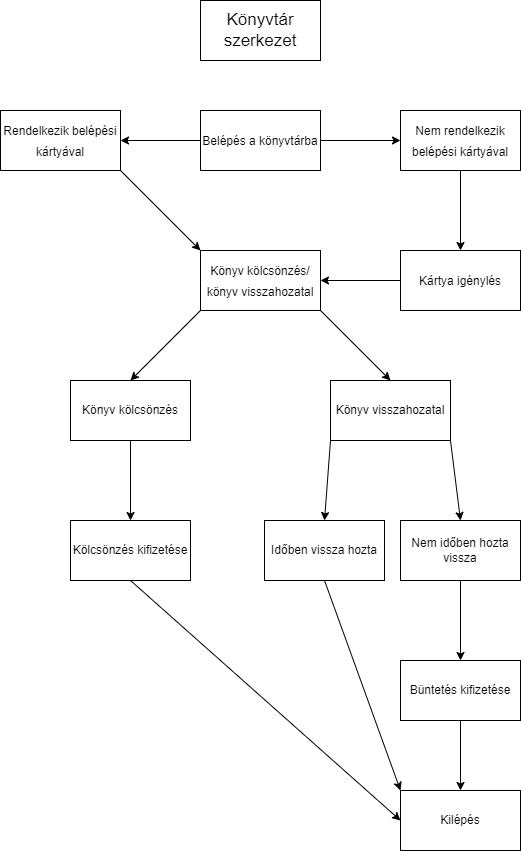

The diagram above was exported from draw.io. Its source (the exported page's mxGraphModel, read from the mxfile embedded in the PNG):
<mxGraphModel dx="1422" dy="762" grid="1" gridSize="10" guides="1" tooltips="1" connect="1" arrows="1" fold="1" page="1" pageScale="1" pageWidth="827" pageHeight="1169" math="0" shadow="0">
  <root>
    <mxCell id="0" />
    <mxCell id="1" parent="0" />
    <mxCell id="MZkJrFjLHBvigx8ChJCO-1" value="&lt;font style=&quot;font-size: 17px&quot;&gt;Könyvtár szerkezet&lt;/font&gt;" style="rounded=0;whiteSpace=wrap;html=1;" parent="1" vertex="1">
      <mxGeometry x="350" y="20" width="120" height="60" as="geometry" />
    </mxCell>
    <mxCell id="MZkJrFjLHBvigx8ChJCO-4" value="" style="edgeStyle=orthogonalEdgeStyle;rounded=0;orthogonalLoop=1;jettySize=auto;html=1;fontSize=12;" parent="1" source="MZkJrFjLHBvigx8ChJCO-2" target="MZkJrFjLHBvigx8ChJCO-3" edge="1">
      <mxGeometry relative="1" as="geometry" />
    </mxCell>
    <mxCell id="MZkJrFjLHBvigx8ChJCO-6" value="" style="edgeStyle=orthogonalEdgeStyle;rounded=0;orthogonalLoop=1;jettySize=auto;html=1;fontSize=12;" parent="1" source="MZkJrFjLHBvigx8ChJCO-2" target="MZkJrFjLHBvigx8ChJCO-5" edge="1">
      <mxGeometry relative="1" as="geometry" />
    </mxCell>
    <mxCell id="MZkJrFjLHBvigx8ChJCO-2" value="&lt;span style=&quot;font-size: 12px&quot;&gt;Belépés a könyvtárba&lt;/span&gt;" style="rounded=0;whiteSpace=wrap;html=1;fontSize=17;" parent="1" vertex="1">
      <mxGeometry x="350" y="130" width="120" height="60" as="geometry" />
    </mxCell>
    <mxCell id="MZkJrFjLHBvigx8ChJCO-3" value="&lt;span style=&quot;font-size: 12px&quot;&gt;Rendelkezik belépési kártyával&lt;/span&gt;" style="rounded=0;whiteSpace=wrap;html=1;fontSize=17;" parent="1" vertex="1">
      <mxGeometry x="150" y="130" width="120" height="60" as="geometry" />
    </mxCell>
    <mxCell id="MZkJrFjLHBvigx8ChJCO-9" value="" style="edgeStyle=orthogonalEdgeStyle;rounded=0;orthogonalLoop=1;jettySize=auto;html=1;fontSize=12;" parent="1" source="MZkJrFjLHBvigx8ChJCO-5" target="MZkJrFjLHBvigx8ChJCO-8" edge="1">
      <mxGeometry relative="1" as="geometry" />
    </mxCell>
    <mxCell id="MZkJrFjLHBvigx8ChJCO-5" value="&lt;span style=&quot;font-size: 12px&quot;&gt;Nem rendelkezik belépési kártyával&lt;/span&gt;" style="rounded=0;whiteSpace=wrap;html=1;fontSize=17;" parent="1" vertex="1">
      <mxGeometry x="550" y="130" width="120" height="60" as="geometry" />
    </mxCell>
    <mxCell id="MZkJrFjLHBvigx8ChJCO-11" value="" style="edgeStyle=orthogonalEdgeStyle;rounded=0;orthogonalLoop=1;jettySize=auto;html=1;fontSize=12;" parent="1" source="MZkJrFjLHBvigx8ChJCO-8" target="MZkJrFjLHBvigx8ChJCO-10" edge="1">
      <mxGeometry relative="1" as="geometry" />
    </mxCell>
    <mxCell id="MZkJrFjLHBvigx8ChJCO-8" value="&lt;font style=&quot;font-size: 12px&quot;&gt;Kártya igénylés&lt;/font&gt;" style="whiteSpace=wrap;html=1;fontSize=17;rounded=0;" parent="1" vertex="1">
      <mxGeometry x="550" y="270" width="120" height="60" as="geometry" />
    </mxCell>
    <mxCell id="MZkJrFjLHBvigx8ChJCO-10" value="&lt;font style=&quot;font-size: 12px&quot;&gt;Könyv kölcsönzés/ könyv visszahozatal&lt;/font&gt;" style="whiteSpace=wrap;html=1;fontSize=17;rounded=0;" parent="1" vertex="1">
      <mxGeometry x="350" y="270" width="120" height="60" as="geometry" />
    </mxCell>
    <mxCell id="MZkJrFjLHBvigx8ChJCO-12" value="" style="endArrow=classic;html=1;rounded=0;fontSize=12;exitX=1;exitY=1;exitDx=0;exitDy=0;entryX=0;entryY=0;entryDx=0;entryDy=0;" parent="1" source="MZkJrFjLHBvigx8ChJCO-3" target="MZkJrFjLHBvigx8ChJCO-10" edge="1">
      <mxGeometry width="50" height="50" relative="1" as="geometry">
        <mxPoint x="390" y="380" as="sourcePoint" />
        <mxPoint x="440" y="330" as="targetPoint" />
      </mxGeometry>
    </mxCell>
    <mxCell id="MZkJrFjLHBvigx8ChJCO-13" value="" style="endArrow=classic;html=1;rounded=0;fontSize=12;exitX=0;exitY=1;exitDx=0;exitDy=0;entryX=0.5;entryY=0;entryDx=0;entryDy=0;" parent="1" source="MZkJrFjLHBvigx8ChJCO-10" target="MZkJrFjLHBvigx8ChJCO-15" edge="1">
      <mxGeometry width="50" height="50" relative="1" as="geometry">
        <mxPoint x="390" y="370" as="sourcePoint" />
        <mxPoint x="280" y="400" as="targetPoint" />
      </mxGeometry>
    </mxCell>
    <mxCell id="MZkJrFjLHBvigx8ChJCO-14" value="" style="endArrow=classic;html=1;rounded=0;fontSize=12;exitX=1;exitY=1;exitDx=0;exitDy=0;entryX=0.5;entryY=0;entryDx=0;entryDy=0;" parent="1" source="MZkJrFjLHBvigx8ChJCO-10" target="MZkJrFjLHBvigx8ChJCO-16" edge="1">
      <mxGeometry width="50" height="50" relative="1" as="geometry">
        <mxPoint x="390" y="370" as="sourcePoint" />
        <mxPoint x="520" y="400" as="targetPoint" />
      </mxGeometry>
    </mxCell>
    <mxCell id="MZkJrFjLHBvigx8ChJCO-18" value="" style="edgeStyle=orthogonalEdgeStyle;rounded=0;orthogonalLoop=1;jettySize=auto;html=1;fontSize=12;" parent="1" source="MZkJrFjLHBvigx8ChJCO-15" target="MZkJrFjLHBvigx8ChJCO-17" edge="1">
      <mxGeometry relative="1" as="geometry" />
    </mxCell>
    <mxCell id="MZkJrFjLHBvigx8ChJCO-15" value="Könyv kölcsönzés" style="rounded=0;whiteSpace=wrap;html=1;fontSize=12;" parent="1" vertex="1">
      <mxGeometry x="220" y="400" width="120" height="60" as="geometry" />
    </mxCell>
    <mxCell id="MZkJrFjLHBvigx8ChJCO-16" value="Könyv visszahozatal" style="rounded=0;whiteSpace=wrap;html=1;fontSize=12;" parent="1" vertex="1">
      <mxGeometry x="480" y="400" width="120" height="60" as="geometry" />
    </mxCell>
    <mxCell id="MZkJrFjLHBvigx8ChJCO-17" value="Kölcsönzés kifizetése" style="rounded=0;whiteSpace=wrap;html=1;fontSize=12;" parent="1" vertex="1">
      <mxGeometry x="220" y="540" width="120" height="60" as="geometry" />
    </mxCell>
    <mxCell id="MZkJrFjLHBvigx8ChJCO-19" value="Időben vissza hozta" style="rounded=0;whiteSpace=wrap;html=1;fontSize=12;" parent="1" vertex="1">
      <mxGeometry x="414" y="540" width="120" height="60" as="geometry" />
    </mxCell>
    <mxCell id="MZkJrFjLHBvigx8ChJCO-24" value="" style="edgeStyle=orthogonalEdgeStyle;rounded=0;orthogonalLoop=1;jettySize=auto;html=1;fontSize=12;" parent="1" source="MZkJrFjLHBvigx8ChJCO-20" target="MZkJrFjLHBvigx8ChJCO-23" edge="1">
      <mxGeometry relative="1" as="geometry" />
    </mxCell>
    <mxCell id="MZkJrFjLHBvigx8ChJCO-20" value="Nem időben hozta vissza" style="rounded=0;whiteSpace=wrap;html=1;fontSize=12;" parent="1" vertex="1">
      <mxGeometry x="550" y="540" width="120" height="60" as="geometry" />
    </mxCell>
    <mxCell id="MZkJrFjLHBvigx8ChJCO-21" value="" style="endArrow=classic;html=1;rounded=0;fontSize=12;exitX=0;exitY=1;exitDx=0;exitDy=0;entryX=0.5;entryY=0;entryDx=0;entryDy=0;" parent="1" source="MZkJrFjLHBvigx8ChJCO-16" target="MZkJrFjLHBvigx8ChJCO-19" edge="1">
      <mxGeometry width="50" height="50" relative="1" as="geometry">
        <mxPoint x="400" y="430" as="sourcePoint" />
        <mxPoint x="450" y="380" as="targetPoint" />
      </mxGeometry>
    </mxCell>
    <mxCell id="MZkJrFjLHBvigx8ChJCO-22" value="" style="endArrow=classic;html=1;rounded=0;fontSize=12;exitX=1;exitY=1;exitDx=0;exitDy=0;entryX=0.5;entryY=0;entryDx=0;entryDy=0;" parent="1" source="MZkJrFjLHBvigx8ChJCO-16" target="MZkJrFjLHBvigx8ChJCO-20" edge="1">
      <mxGeometry width="50" height="50" relative="1" as="geometry">
        <mxPoint x="410" y="400" as="sourcePoint" />
        <mxPoint x="460" y="350" as="targetPoint" />
      </mxGeometry>
    </mxCell>
    <mxCell id="MZkJrFjLHBvigx8ChJCO-26" value="" style="edgeStyle=orthogonalEdgeStyle;rounded=0;orthogonalLoop=1;jettySize=auto;html=1;fontSize=12;" parent="1" source="MZkJrFjLHBvigx8ChJCO-23" target="MZkJrFjLHBvigx8ChJCO-25" edge="1">
      <mxGeometry relative="1" as="geometry" />
    </mxCell>
    <mxCell id="MZkJrFjLHBvigx8ChJCO-23" value="Büntetés kifizetése" style="whiteSpace=wrap;html=1;rounded=0;" parent="1" vertex="1">
      <mxGeometry x="550" y="680" width="120" height="60" as="geometry" />
    </mxCell>
    <mxCell id="MZkJrFjLHBvigx8ChJCO-25" value="Kilépés" style="whiteSpace=wrap;html=1;rounded=0;" parent="1" vertex="1">
      <mxGeometry x="550" y="810" width="120" height="60" as="geometry" />
    </mxCell>
    <mxCell id="MZkJrFjLHBvigx8ChJCO-27" value="" style="endArrow=classic;html=1;rounded=0;fontSize=12;exitX=0.5;exitY=1;exitDx=0;exitDy=0;entryX=0;entryY=0.5;entryDx=0;entryDy=0;" parent="1" source="MZkJrFjLHBvigx8ChJCO-17" target="MZkJrFjLHBvigx8ChJCO-25" edge="1">
      <mxGeometry width="50" height="50" relative="1" as="geometry">
        <mxPoint x="410" y="700" as="sourcePoint" />
        <mxPoint x="460" y="650" as="targetPoint" />
      </mxGeometry>
    </mxCell>
    <mxCell id="MZkJrFjLHBvigx8ChJCO-28" value="" style="endArrow=classic;html=1;rounded=0;fontSize=12;exitX=0.5;exitY=1;exitDx=0;exitDy=0;entryX=0;entryY=0;entryDx=0;entryDy=0;" parent="1" source="MZkJrFjLHBvigx8ChJCO-19" target="MZkJrFjLHBvigx8ChJCO-25" edge="1">
      <mxGeometry width="50" height="50" relative="1" as="geometry">
        <mxPoint x="410" y="700" as="sourcePoint" />
        <mxPoint x="460" y="650" as="targetPoint" />
      </mxGeometry>
    </mxCell>
  </root>
</mxGraphModel>